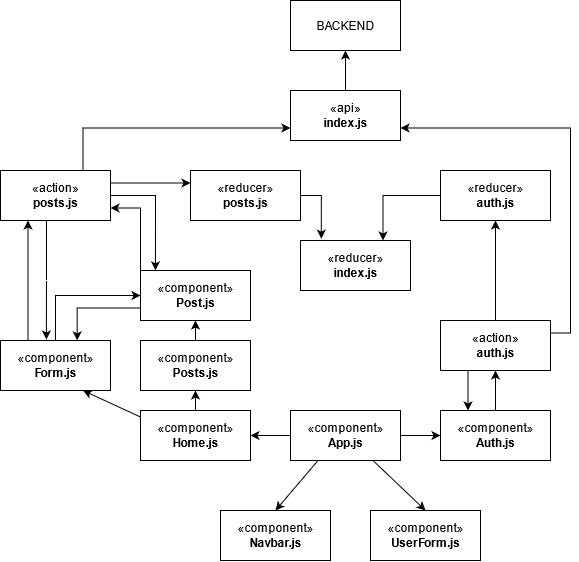

The diagram above was exported from draw.io. Its source (the exported page's mxGraphModel, read from the mxfile embedded in the PNG):
<mxGraphModel dx="1185" dy="636" grid="1" gridSize="10" guides="1" tooltips="1" connect="1" arrows="1" fold="1" page="1" pageScale="1" pageWidth="850" pageHeight="1100" math="0" shadow="0">
  <root>
    <mxCell id="0" />
    <mxCell id="1" parent="0" />
    <mxCell id="FfgFe9Ao8cjD1DLGM0tP-3" value="«component»&lt;br&gt;&lt;b&gt;App.js&lt;/b&gt;" style="html=1;" vertex="1" parent="1">
      <mxGeometry x="400" y="460" width="110" height="50" as="geometry" />
    </mxCell>
    <mxCell id="FfgFe9Ao8cjD1DLGM0tP-4" value="«component»&lt;br&gt;&lt;b&gt;Home.js&lt;/b&gt;" style="html=1;" vertex="1" parent="1">
      <mxGeometry x="250" y="460" width="110" height="50" as="geometry" />
    </mxCell>
    <mxCell id="FfgFe9Ao8cjD1DLGM0tP-5" value="&lt;div&gt;«component»&lt;b&gt;&lt;br&gt;&lt;/b&gt;&lt;/div&gt;&lt;div&gt;&lt;b&gt;Posts.js&lt;/b&gt;&lt;/div&gt;" style="html=1;" vertex="1" parent="1">
      <mxGeometry x="250" y="390" width="110" height="50" as="geometry" />
    </mxCell>
    <mxCell id="FfgFe9Ao8cjD1DLGM0tP-23" style="edgeStyle=orthogonalEdgeStyle;rounded=0;orthogonalLoop=1;jettySize=auto;html=1;exitX=0;exitY=0.75;exitDx=0;exitDy=0;entryX=0.697;entryY=-0.003;entryDx=0;entryDy=0;entryPerimeter=0;" edge="1" parent="1" source="FfgFe9Ao8cjD1DLGM0tP-6" target="FfgFe9Ao8cjD1DLGM0tP-17">
      <mxGeometry relative="1" as="geometry" />
    </mxCell>
    <mxCell id="FfgFe9Ao8cjD1DLGM0tP-27" style="edgeStyle=orthogonalEdgeStyle;rounded=0;orthogonalLoop=1;jettySize=auto;html=1;exitX=0;exitY=0;exitDx=0;exitDy=0;entryX=1;entryY=0.75;entryDx=0;entryDy=0;" edge="1" parent="1" source="FfgFe9Ao8cjD1DLGM0tP-6" target="FfgFe9Ao8cjD1DLGM0tP-24">
      <mxGeometry relative="1" as="geometry" />
    </mxCell>
    <mxCell id="FfgFe9Ao8cjD1DLGM0tP-6" value="&lt;div&gt;«component»&lt;b&gt;&lt;br&gt;&lt;/b&gt;&lt;/div&gt;&lt;div&gt;&lt;b&gt;Post.js&lt;/b&gt;&lt;/div&gt;" style="html=1;" vertex="1" parent="1">
      <mxGeometry x="250" y="320" width="110" height="50" as="geometry" />
    </mxCell>
    <mxCell id="FfgFe9Ao8cjD1DLGM0tP-7" value="«component»&lt;br&gt;&lt;b&gt;Navbar.js&lt;/b&gt;" style="html=1;" vertex="1" parent="1">
      <mxGeometry x="330" y="560" width="110" height="50" as="geometry" />
    </mxCell>
    <mxCell id="FfgFe9Ao8cjD1DLGM0tP-8" value="«component»&lt;br&gt;&lt;b&gt;UserForm.js&lt;/b&gt;" style="html=1;" vertex="1" parent="1">
      <mxGeometry x="480" y="560" width="110" height="50" as="geometry" />
    </mxCell>
    <mxCell id="FfgFe9Ao8cjD1DLGM0tP-35" style="edgeStyle=orthogonalEdgeStyle;rounded=0;orthogonalLoop=1;jettySize=auto;html=1;exitX=0.5;exitY=0;exitDx=0;exitDy=0;entryX=0.5;entryY=1;entryDx=0;entryDy=0;" edge="1" parent="1" source="FfgFe9Ao8cjD1DLGM0tP-9" target="FfgFe9Ao8cjD1DLGM0tP-25">
      <mxGeometry relative="1" as="geometry" />
    </mxCell>
    <mxCell id="FfgFe9Ao8cjD1DLGM0tP-9" value="«component»&lt;br&gt;&lt;b&gt;Auth.js&lt;/b&gt;" style="html=1;" vertex="1" parent="1">
      <mxGeometry x="550" y="460" width="110" height="50" as="geometry" />
    </mxCell>
    <mxCell id="FfgFe9Ao8cjD1DLGM0tP-10" value="" style="endArrow=classic;html=1;entryX=0.5;entryY=0;entryDx=0;entryDy=0;exitX=0.25;exitY=1;exitDx=0;exitDy=0;" edge="1" parent="1" source="FfgFe9Ao8cjD1DLGM0tP-3" target="FfgFe9Ao8cjD1DLGM0tP-7">
      <mxGeometry width="50" height="50" relative="1" as="geometry">
        <mxPoint x="480" y="480" as="sourcePoint" />
        <mxPoint x="530" y="430" as="targetPoint" />
      </mxGeometry>
    </mxCell>
    <mxCell id="FfgFe9Ao8cjD1DLGM0tP-11" value="" style="endArrow=classic;html=1;entryX=1;entryY=0.5;entryDx=0;entryDy=0;exitX=0;exitY=0.5;exitDx=0;exitDy=0;" edge="1" parent="1" source="FfgFe9Ao8cjD1DLGM0tP-3" target="FfgFe9Ao8cjD1DLGM0tP-4">
      <mxGeometry width="50" height="50" relative="1" as="geometry">
        <mxPoint x="437.5" y="520" as="sourcePoint" />
        <mxPoint x="395" y="570" as="targetPoint" />
      </mxGeometry>
    </mxCell>
    <mxCell id="FfgFe9Ao8cjD1DLGM0tP-12" value="" style="endArrow=classic;html=1;entryX=0.5;entryY=1;entryDx=0;entryDy=0;exitX=0.5;exitY=0;exitDx=0;exitDy=0;" edge="1" parent="1" source="FfgFe9Ao8cjD1DLGM0tP-4" target="FfgFe9Ao8cjD1DLGM0tP-5">
      <mxGeometry width="50" height="50" relative="1" as="geometry">
        <mxPoint x="410" y="495" as="sourcePoint" />
        <mxPoint x="370" y="495" as="targetPoint" />
      </mxGeometry>
    </mxCell>
    <mxCell id="FfgFe9Ao8cjD1DLGM0tP-14" value="" style="endArrow=classic;html=1;entryX=0.5;entryY=1;entryDx=0;entryDy=0;exitX=0.5;exitY=0;exitDx=0;exitDy=0;" edge="1" parent="1" source="FfgFe9Ao8cjD1DLGM0tP-5" target="FfgFe9Ao8cjD1DLGM0tP-6">
      <mxGeometry width="50" height="50" relative="1" as="geometry">
        <mxPoint x="315" y="470" as="sourcePoint" />
        <mxPoint x="315" y="450" as="targetPoint" />
        <Array as="points" />
      </mxGeometry>
    </mxCell>
    <mxCell id="FfgFe9Ao8cjD1DLGM0tP-15" value="" style="endArrow=classic;html=1;entryX=0.5;entryY=0;entryDx=0;entryDy=0;exitX=0.75;exitY=1;exitDx=0;exitDy=0;" edge="1" parent="1" source="FfgFe9Ao8cjD1DLGM0tP-3" target="FfgFe9Ao8cjD1DLGM0tP-8">
      <mxGeometry width="50" height="50" relative="1" as="geometry">
        <mxPoint x="437.5" y="520" as="sourcePoint" />
        <mxPoint x="395" y="570" as="targetPoint" />
      </mxGeometry>
    </mxCell>
    <mxCell id="FfgFe9Ao8cjD1DLGM0tP-16" value="" style="endArrow=classic;html=1;entryX=0;entryY=0.5;entryDx=0;entryDy=0;exitX=1;exitY=0.5;exitDx=0;exitDy=0;" edge="1" parent="1" source="FfgFe9Ao8cjD1DLGM0tP-3" target="FfgFe9Ao8cjD1DLGM0tP-9">
      <mxGeometry width="50" height="50" relative="1" as="geometry">
        <mxPoint x="492.5" y="520" as="sourcePoint" />
        <mxPoint x="535" y="570" as="targetPoint" />
      </mxGeometry>
    </mxCell>
    <mxCell id="FfgFe9Ao8cjD1DLGM0tP-22" style="edgeStyle=orthogonalEdgeStyle;rounded=0;orthogonalLoop=1;jettySize=auto;html=1;exitX=0.5;exitY=0;exitDx=0;exitDy=0;entryX=0;entryY=0.5;entryDx=0;entryDy=0;" edge="1" parent="1" source="FfgFe9Ao8cjD1DLGM0tP-17" target="FfgFe9Ao8cjD1DLGM0tP-6">
      <mxGeometry relative="1" as="geometry" />
    </mxCell>
    <mxCell id="FfgFe9Ao8cjD1DLGM0tP-26" style="edgeStyle=orthogonalEdgeStyle;rounded=0;orthogonalLoop=1;jettySize=auto;html=1;exitX=0.25;exitY=0;exitDx=0;exitDy=0;entryX=0.25;entryY=1;entryDx=0;entryDy=0;" edge="1" parent="1" source="FfgFe9Ao8cjD1DLGM0tP-17" target="FfgFe9Ao8cjD1DLGM0tP-24">
      <mxGeometry relative="1" as="geometry" />
    </mxCell>
    <mxCell id="FfgFe9Ao8cjD1DLGM0tP-17" value="&lt;div&gt;«component»&lt;b&gt;&lt;br&gt;&lt;/b&gt;&lt;/div&gt;&lt;div&gt;&lt;b&gt;Form.js&lt;/b&gt;&lt;/div&gt;" style="html=1;" vertex="1" parent="1">
      <mxGeometry x="110" y="390" width="110" height="50" as="geometry" />
    </mxCell>
    <mxCell id="FfgFe9Ao8cjD1DLGM0tP-18" value="" style="endArrow=classic;html=1;entryX=0.75;entryY=1;entryDx=0;entryDy=0;exitX=0;exitY=0.13;exitDx=0;exitDy=0;exitPerimeter=0;" edge="1" parent="1" source="FfgFe9Ao8cjD1DLGM0tP-4" target="FfgFe9Ao8cjD1DLGM0tP-17">
      <mxGeometry width="50" height="50" relative="1" as="geometry">
        <mxPoint x="315" y="470" as="sourcePoint" />
        <mxPoint x="315" y="450.0000000000001" as="targetPoint" />
      </mxGeometry>
    </mxCell>
    <mxCell id="FfgFe9Ao8cjD1DLGM0tP-31" style="edgeStyle=orthogonalEdgeStyle;rounded=0;orthogonalLoop=1;jettySize=auto;html=1;exitX=1;exitY=0.25;exitDx=0;exitDy=0;entryX=0;entryY=0.25;entryDx=0;entryDy=0;" edge="1" parent="1" source="FfgFe9Ao8cjD1DLGM0tP-24" target="FfgFe9Ao8cjD1DLGM0tP-28">
      <mxGeometry relative="1" as="geometry" />
    </mxCell>
    <mxCell id="FfgFe9Ao8cjD1DLGM0tP-43" style="edgeStyle=orthogonalEdgeStyle;rounded=0;orthogonalLoop=1;jettySize=auto;html=1;exitX=1;exitY=0.5;exitDx=0;exitDy=0;entryX=0.136;entryY=-0.003;entryDx=0;entryDy=0;entryPerimeter=0;" edge="1" parent="1" source="FfgFe9Ao8cjD1DLGM0tP-24" target="FfgFe9Ao8cjD1DLGM0tP-6">
      <mxGeometry relative="1" as="geometry" />
    </mxCell>
    <mxCell id="FfgFe9Ao8cjD1DLGM0tP-46" style="edgeStyle=orthogonalEdgeStyle;rounded=0;orthogonalLoop=1;jettySize=auto;html=1;exitX=0.75;exitY=0;exitDx=0;exitDy=0;entryX=0;entryY=0.75;entryDx=0;entryDy=0;" edge="1" parent="1" source="FfgFe9Ao8cjD1DLGM0tP-24" target="FfgFe9Ao8cjD1DLGM0tP-45">
      <mxGeometry relative="1" as="geometry" />
    </mxCell>
    <mxCell id="FfgFe9Ao8cjD1DLGM0tP-24" value="&lt;div&gt;«action»&lt;b&gt;&lt;br&gt;&lt;/b&gt;&lt;/div&gt;&lt;div&gt;&lt;b&gt;posts.js&lt;/b&gt;&lt;/div&gt;" style="html=1;" vertex="1" parent="1">
      <mxGeometry x="110" y="220" width="110" height="50" as="geometry" />
    </mxCell>
    <mxCell id="FfgFe9Ao8cjD1DLGM0tP-36" style="edgeStyle=orthogonalEdgeStyle;rounded=0;orthogonalLoop=1;jettySize=auto;html=1;exitX=0.5;exitY=0;exitDx=0;exitDy=0;entryX=0.5;entryY=1;entryDx=0;entryDy=0;" edge="1" parent="1" source="FfgFe9Ao8cjD1DLGM0tP-25" target="FfgFe9Ao8cjD1DLGM0tP-29">
      <mxGeometry relative="1" as="geometry" />
    </mxCell>
    <mxCell id="FfgFe9Ao8cjD1DLGM0tP-44" style="edgeStyle=orthogonalEdgeStyle;rounded=0;orthogonalLoop=1;jettySize=auto;html=1;exitX=0.25;exitY=1;exitDx=0;exitDy=0;entryX=0.25;entryY=0;entryDx=0;entryDy=0;" edge="1" parent="1" source="FfgFe9Ao8cjD1DLGM0tP-25" target="FfgFe9Ao8cjD1DLGM0tP-9">
      <mxGeometry relative="1" as="geometry" />
    </mxCell>
    <mxCell id="FfgFe9Ao8cjD1DLGM0tP-48" style="edgeStyle=orthogonalEdgeStyle;rounded=0;orthogonalLoop=1;jettySize=auto;html=1;exitX=1;exitY=0.25;exitDx=0;exitDy=0;entryX=1;entryY=0.75;entryDx=0;entryDy=0;" edge="1" parent="1" source="FfgFe9Ao8cjD1DLGM0tP-25" target="FfgFe9Ao8cjD1DLGM0tP-45">
      <mxGeometry relative="1" as="geometry" />
    </mxCell>
    <mxCell id="FfgFe9Ao8cjD1DLGM0tP-25" value="&lt;div&gt;«action»&lt;b&gt;&lt;br&gt;&lt;/b&gt;&lt;/div&gt;&lt;div&gt;&lt;b&gt;auth.js&lt;/b&gt;&lt;/div&gt;" style="html=1;" vertex="1" parent="1">
      <mxGeometry x="550" y="370" width="110" height="50" as="geometry" />
    </mxCell>
    <mxCell id="FfgFe9Ao8cjD1DLGM0tP-38" style="edgeStyle=orthogonalEdgeStyle;rounded=0;orthogonalLoop=1;jettySize=auto;html=1;exitX=1;exitY=0.5;exitDx=0;exitDy=0;entryX=0.189;entryY=-0.037;entryDx=0;entryDy=0;entryPerimeter=0;" edge="1" parent="1" source="FfgFe9Ao8cjD1DLGM0tP-28" target="FfgFe9Ao8cjD1DLGM0tP-30">
      <mxGeometry relative="1" as="geometry" />
    </mxCell>
    <mxCell id="FfgFe9Ao8cjD1DLGM0tP-28" value="&lt;div&gt;«reducer»&lt;b&gt;&lt;br&gt;&lt;/b&gt;&lt;/div&gt;&lt;div&gt;&lt;b&gt;posts.js&lt;/b&gt;&lt;/div&gt;" style="html=1;" vertex="1" parent="1">
      <mxGeometry x="300" y="220" width="110" height="50" as="geometry" />
    </mxCell>
    <mxCell id="FfgFe9Ao8cjD1DLGM0tP-39" style="edgeStyle=orthogonalEdgeStyle;rounded=0;orthogonalLoop=1;jettySize=auto;html=1;exitX=0;exitY=0.5;exitDx=0;exitDy=0;entryX=0.75;entryY=0;entryDx=0;entryDy=0;" edge="1" parent="1" source="FfgFe9Ao8cjD1DLGM0tP-29" target="FfgFe9Ao8cjD1DLGM0tP-30">
      <mxGeometry relative="1" as="geometry" />
    </mxCell>
    <mxCell id="FfgFe9Ao8cjD1DLGM0tP-29" value="&lt;div&gt;«reducer»&lt;b&gt;&lt;br&gt;&lt;/b&gt;&lt;/div&gt;&lt;div&gt;&lt;b&gt;auth.js&lt;/b&gt;&lt;/div&gt;" style="html=1;" vertex="1" parent="1">
      <mxGeometry x="550" y="220" width="110" height="50" as="geometry" />
    </mxCell>
    <mxCell id="FfgFe9Ao8cjD1DLGM0tP-30" value="&lt;div&gt;«reducer»&lt;b&gt;&lt;br&gt;&lt;/b&gt;&lt;/div&gt;&lt;div&gt;&lt;b&gt;index.js&lt;/b&gt;&lt;/div&gt;" style="html=1;" vertex="1" parent="1">
      <mxGeometry x="410" y="290" width="110" height="50" as="geometry" />
    </mxCell>
    <mxCell id="FfgFe9Ao8cjD1DLGM0tP-41" style="edgeStyle=orthogonalEdgeStyle;rounded=0;orthogonalLoop=1;jettySize=auto;html=1;entryX=0.417;entryY=-0.02;entryDx=0;entryDy=0;entryPerimeter=0;" edge="1" parent="1" target="FfgFe9Ao8cjD1DLGM0tP-17">
      <mxGeometry relative="1" as="geometry">
        <mxPoint x="156" y="270" as="sourcePoint" />
        <mxPoint x="157" y="380" as="targetPoint" />
      </mxGeometry>
    </mxCell>
    <mxCell id="FfgFe9Ao8cjD1DLGM0tP-45" value="&lt;div&gt;«api»&lt;b&gt;&lt;br&gt;&lt;/b&gt;&lt;/div&gt;&lt;div&gt;&lt;b&gt;index.js&lt;/b&gt;&lt;/div&gt;" style="html=1;" vertex="1" parent="1">
      <mxGeometry x="400" y="140" width="110" height="50" as="geometry" />
    </mxCell>
    <mxCell id="FfgFe9Ao8cjD1DLGM0tP-49" value="" style="endArrow=classic;html=1;" edge="1" parent="1">
      <mxGeometry width="50" height="50" relative="1" as="geometry">
        <mxPoint x="455" y="140" as="sourcePoint" />
        <mxPoint x="455" y="100" as="targetPoint" />
      </mxGeometry>
    </mxCell>
    <mxCell id="FfgFe9Ao8cjD1DLGM0tP-50" value="BACKEND" style="html=1;" vertex="1" parent="1">
      <mxGeometry x="400" y="50" width="110" height="50" as="geometry" />
    </mxCell>
  </root>
</mxGraphModel>